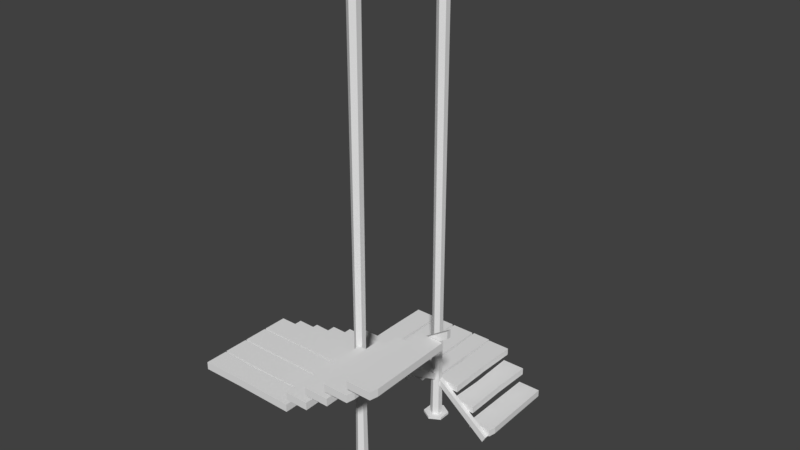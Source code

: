 # Source: stairs.blend  (saved by Blender 2.78.0; exported with 4.5.12 LTS)
import bpy
from mathutils import Matrix  # noqa: F401  (used for matrix-valued properties, if any)

bpy.ops.wm.read_factory_settings(use_empty=True)
scene = bpy.context.scene
scene.name = 'Scene'

# ---- collections
col_collection_1 = bpy.data.collections.new('Collection 1'); scene.collection.children.link(col_collection_1)

# ---- world
world_world = bpy.data.worlds.new('World'); scene.world = world_world
world_world.color = (0.05088, 0.05088, 0.05088)
world_world.use_sun_shadow = False
world_world.sun_shadow_jitter_overblur = 0.0
world_world.cycles.sampling_method = 'MANUAL'

# ---- meshes
me_cube_003 = bpy.data.meshes.new('Cube.003')
me_cube_003.from_pydata([(-0.1443, -0.1618, 1.49e-08), (-0.1742, -0.1883, 1.49e-08), (-0.174, -0.2407, 1.49e-08), (-0.1439, -0.2666, 1.49e-08), (-0.114, -0.2402, 1.49e-08), (-0.1142, -0.1878, 1.49e-08), (-0.1443, -0.1618, 0.00638), (-0.1742, -0.1883, 0.00638), (-0.174, -0.2407, 0.00638), (-0.1439, -0.2666, 0.00638), (-0.114, -0.2402, 0.00638), (-0.1142, -0.1878, 0.00638), (-0.1442, -0.1889, 0.00638), (-0.1587, -0.2017, 0.00638), (-0.1586, -0.227, 0.00638), (-0.144, -0.2395, 0.00638), (-0.1296, -0.2267, 0.00638), (-0.1297, -0.2014, 0.00638), (-0.1442, -0.1889, 1.248), (-0.1587, -0.2017, 1.248), (-0.1586, -0.227, 1.248), (-0.144, -0.2395, 1.248), (-0.1296, -0.2267, 1.248), (-0.1297, -0.2014, 1.248), (-0.1315, -0.2031, 0.1652), (-0.1314, -0.2029, 0.3677), (-0.1442, -0.1918, 0.3677), (-0.1442, -0.1921, 0.1652), (-0.144, -0.2363, 0.1652), (-0.144, -0.2366, 0.3677), (-0.1313, -0.2253, 0.3677), (-0.1314, -0.2251, 0.1652), (-0.1568, -0.2033, 0.1652), (-0.157, -0.2031, 0.3677), (-0.1569, -0.2255, 0.3677), (-0.1567, -0.2254, 0.1652), (-0.1453, -0.6333, 1.49e-08), (-0.1752, -0.6597, 1.49e-08), (-0.175, -0.7121, 1.49e-08), (-0.1449, -0.7381, 1.49e-08), (-0.115, -0.7116, 1.49e-08), (-0.1152, -0.6592, 1.49e-08), (-0.1453, -0.6333, 0.00638), (-0.1752, -0.6597, 0.00638), (-0.175, -0.7121, 0.00638), (-0.1449, -0.7381, 0.00638), (-0.115, -0.7116, 0.00638), (-0.1152, -0.6592, 0.00638), (-0.1452, -0.6603, 0.00638), (-0.1596, -0.6731, 0.00638), (-0.1596, -0.6984, 0.00638), (-0.145, -0.711, 0.00638), (-0.1306, -0.6982, 0.00638), (-0.1307, -0.6729, 0.00638), (-0.1452, -0.6603, 1.248), (-0.1596, -0.6731, 1.248), (-0.1596, -0.6984, 1.248), (-0.145, -0.711, 1.248), (-0.1306, -0.6982, 1.248), (-0.1307, -0.6729, 1.248), (-0.1325, -0.6745, 0.1652), (-0.1324, -0.6744, 0.3677), (-0.1452, -0.6633, 0.3677), (-0.1452, -0.6636, 0.1652), (-0.145, -0.7077, 0.1652), (-0.145, -0.708, 0.3677), (-0.1323, -0.6967, 0.3677), (-0.1324, -0.6966, 0.1652), (-0.1578, -0.6747, 0.1652), (-0.158, -0.6746, 0.3677), (-0.1579, -0.697, 0.3677), (-0.1577, -0.6968, 0.1652)], [], [(2, 8, 7, 1), (5, 11, 10, 4), (3, 9, 8, 2), (1, 7, 6, 0), (0, 6, 11, 5), (4, 10, 9, 3), (11, 17, 16, 10), (9, 15, 14, 8), (7, 13, 12, 6), (6, 12, 17, 11), (10, 16, 15, 9), (8, 14, 13, 7), (26, 18, 23, 25), (30, 22, 21, 29), (34, 20, 19, 33), (25, 23, 22, 30), (29, 21, 20, 34), (33, 19, 18, 26), (13, 32, 27, 12), (32, 33, 26, 27), (15, 28, 35, 14), (28, 29, 34, 35), (17, 24, 31, 16), (24, 25, 30, 31), (14, 35, 32, 13), (35, 34, 33, 32), (16, 31, 28, 15), (31, 30, 29, 28), (12, 27, 24, 17), (27, 26, 25, 24), (38, 44, 43, 37), (41, 47, 46, 40), (39, 45, 44, 38), (37, 43, 42, 36), (36, 42, 47, 41), (40, 46, 45, 39), (47, 53, 52, 46), (45, 51, 50, 44), (43, 49, 48, 42), (42, 48, 53, 47), (46, 52, 51, 45), (44, 50, 49, 43), (62, 54, 59, 61), (66, 58, 57, 65), (70, 56, 55, 69), (61, 59, 58, 66), (65, 57, 56, 70), (69, 55, 54, 62), (49, 68, 63, 48), (68, 69, 62, 63), (51, 64, 71, 50), (64, 65, 70, 71), (53, 60, 67, 52), (60, 61, 66, 67), (50, 71, 68, 49), (71, 70, 69, 68), (52, 67, 64, 51), (67, 66, 65, 64), (48, 63, 60, 53), (63, 62, 61, 60)])
me_cube_003.use_remesh_preserve_volume = False
me_cube_003.use_remesh_preserve_attributes = False
me_cube_003.use_mirror_vertex_groups = False
me_cube_003.update()
me_cube_002 = bpy.data.meshes.new('Cube.002')
me_cube_002.from_pydata([(-0.9052, -0.947, 0.7623), (-0.9035, -0.947, 0.9029), (-0.9039, -0.86, 0.6936), (-0.9021, -0.86, 0.8341), (0.13, -0.947, -0.1156), (0.1935, -0.947, 0.001733), (0.13, -0.8663, -0.1156), (0.1935, -0.8663, 0.001733), (-0.9825, -0.947, 0.7623), (-0.9808, -0.947, 0.9029), (-0.9021, -0.9407, 0.8341), (-0.9039, -0.9407, 0.6936), (-0.9248, -2.93, 2.208), (-0.9231, -2.93, 2.349), (-0.9825, -2.924, 2.075), (-0.9808, -2.924, 2.215), (-0.9248, -3.007, 2.208), (-0.9231, -3.007, 2.349), (0.8426, -2.925, 3.377), (0.8444, -2.925, 3.518), (0.8426, -3.002, 3.377), (0.8444, -3.002, 3.518), (-0.9052, -2.924, 2.075), (-0.9035, -2.924, 2.215)], [], [(2, 3, 7, 6), (6, 7, 5, 4), (4, 5, 10, 11), (2, 6, 4, 11), (7, 3, 10, 5), (0, 1, 23, 22), (8, 0, 22, 14), (9, 8, 14, 15), (1, 9, 15, 23), (17, 16, 20, 21), (18, 19, 21, 20), (13, 17, 21, 19), (12, 13, 19, 18), (16, 12, 18, 20)])
me_cube_002.use_remesh_preserve_volume = False
me_cube_002.use_remesh_preserve_attributes = False
me_cube_002.use_mirror_vertex_groups = False
me_cube_002.update()
me_cube_001 = bpy.data.meshes.new('Cube.001')
me_cube_001.from_pydata([(-0.03347, -0.2001, -0.0002778), (-0.03347, -0.2001, 0.01856), (-0.03347, 0.1671, -0.0002778), (-0.03347, 0.1671, 0.01856), (0.03347, -0.2001, -0.0002778), (0.03347, -0.2001, 0.01856), (0.03347, 0.1671, -0.0002778), (0.03347, 0.1671, 0.01856), (-0.03347, 0.0, -0.0002778), (-0.03347, 0.0, 0.01856), (0.03773, -0.1683, -0.0002778), (0.03773, -0.1683, 0.01856), (-0.09097, -0.2001, 0.04712), (-0.09097, -0.2001, 0.06595), (-0.09097, 0.1671, 0.04712), (-0.09097, 0.1671, 0.06595), (-0.02402, -0.2001, 0.04712), (-0.02402, -0.2001, 0.06595), (-0.02402, 0.1671, 0.04712), (-0.02402, 0.1671, 0.06595), (-0.08713, -0.04479, 0.04712), (-0.08713, -0.04479, 0.06595), (-0.02587, -0.008991, 0.04712), (-0.02587, -0.008991, 0.06595), (-0.1462, -0.2001, 0.08887), (-0.1462, -0.2001, 0.1077), (-0.1462, 0.1671, 0.08887), (-0.1462, 0.1671, 0.1077), (-0.07928, -0.2001, 0.08887), (-0.07928, -0.2001, 0.1077), (-0.07928, 0.1671, 0.08887), (-0.07928, 0.1671, 0.1077), (-0.1424, -0.04479, 0.08887), (-0.1424, -0.04479, 0.1077), (-0.08113, -0.008991, 0.08887), (-0.08113, -0.008991, 0.1077), (-0.2218, -0.04182, 0.07668), (-0.2763, -0.1971, 0.08887), (-0.2763, -0.1971, 0.1077), (-0.2763, 0.1701, 0.08887), (-0.2763, 0.1701, 0.1077), (-0.2093, -0.1971, 0.08887), (-0.2093, -0.1971, 0.1077), (-0.2093, 0.1701, 0.08887), (-0.2093, 0.1701, 0.1077), (-0.2751, -0.04182, 0.08887), (-0.2751, -0.04182, 0.1077), (-0.2086, -0.006021, 0.08887), (-0.2086, -0.006021, 0.1077), (-0.2037, -0.1949, 0.08914), (-0.2037, -0.1949, 0.108), (-0.2037, 0.1723, 0.08914), (-0.2037, 0.1723, 0.108), (-0.1498, -0.1949, 0.08914), (-0.1498, -0.1949, 0.108), (-0.1498, 0.1723, 0.08914), (-0.1498, 0.1723, 0.108), (-0.2006, -0.0396, 0.08914), (-0.2006, -0.0396, 0.108), (-0.1513, -0.003807, 0.08914), (-0.1513, -0.003807, 0.108), (-0.2823, 0.1699, 0.08887), (-0.2823, 0.1699, 0.1077), (-0.2823, -0.1973, 0.08887), (-0.2823, -0.1973, 0.1077), (-0.3385, 0.1699, 0.08887), (-0.3385, 0.1699, 0.1077), (-0.3385, -0.1973, 0.08887), (-0.3385, -0.1973, 0.1077), (-0.2834, 0.04751, 0.08887), (-0.2834, 0.04751, 0.1077), (-0.3392, 0.01171, 0.08887), (-0.3392, 0.01171, 0.1077), (-0.3475, 0.1699, 0.08887), (-0.3475, 0.1699, 0.1077), (-0.3475, -0.1973, 0.08887), (-0.3475, -0.1973, 0.1077), (-0.4144, 0.1699, 0.08887), (-0.4144, 0.1699, 0.1077), (-0.4144, -0.1973, 0.08887), (-0.4144, -0.1973, 0.1077), (-0.3487, -0.1295, 0.08887), (-0.3487, -0.1295, 0.1077), (-0.4152, 0.01171, 0.08887), (-0.4152, 0.01171, 0.1077), (-0.3111, -0.4837, 0.1901), (-0.4138, -0.4012, 0.2023), (-0.4138, -0.4012, 0.2211), (-0.1493, -0.4012, 0.2023), (-0.1493, -0.4012, 0.2211), (-0.4138, -0.5025, 0.2023), (-0.4138, -0.5025, 0.2211), (-0.1493, -0.5025, 0.2023), (-0.1493, -0.5025, 0.2211), (-0.3111, -0.403, 0.2023), (-0.3111, -0.403, 0.2211), (-0.2875, -0.5037, 0.2023), (-0.2875, -0.5037, 0.2211), (-0.4123, -0.5035, 0.2402), (-0.4123, -0.5035, 0.259), (-0.1478, -0.5035, 0.2402), (-0.1478, -0.5035, 0.259), (-0.4123, -0.5995, 0.2402), (-0.4123, -0.5995, 0.259), (-0.1478, -0.5995, 0.2402), (-0.1478, -0.5995, 0.259), (-0.3097, -0.509, 0.2402), (-0.3097, -0.509, 0.259), (-0.286, -0.5969, 0.2402), (-0.286, -0.5969, 0.259), (-0.1495, -0.4033, 0.1655), (-0.1495, -0.4033, 0.1843), (-0.4139, -0.4033, 0.1655), (-0.4139, -0.4033, 0.1843), (-0.1495, -0.3021, 0.1655), (-0.1495, -0.3021, 0.1843), (-0.4139, -0.3021, 0.1655), (-0.4139, -0.3021, 0.1843), (-0.2521, -0.4015, 0.1655), (-0.2521, -0.4015, 0.1843), (-0.2757, -0.3009, 0.1655), (-0.2757, -0.3009, 0.1843), (-0.1495, -0.2992, 0.1297), (-0.1495, -0.2992, 0.1485), (-0.4139, -0.2992, 0.1297), (-0.4139, -0.2992, 0.1485), (-0.1495, -0.1979, 0.1297), (-0.1495, -0.1979, 0.1485), (-0.4139, -0.1979, 0.1297), (-0.4139, -0.1979, 0.1485), (-0.3691, -0.2973, 0.1297), (-0.3691, -0.2973, 0.1485), (-0.2757, -0.1967, 0.1297), (-0.2757, -0.1967, 0.1485), (-0.1493, -0.6951, 0.2782), (-0.1493, -0.6951, 0.2971), (-0.4138, -0.6951, 0.2782), (-0.4138, -0.6951, 0.2971), (-0.1493, -0.5938, 0.2782), (-0.1493, -0.5938, 0.2971), (-0.4138, -0.5938, 0.2782), (-0.4138, -0.5938, 0.2971), (-0.252, -0.6893, 0.2782), (-0.252, -0.6893, 0.2971), (-0.2756, -0.5966, 0.2782), (-0.2756, -0.5966, 0.2971), (-0.3277, -0.9692, 0.302), (-0.4159, -0.8904, 0.3116), (-0.4159, -0.8904, 0.3304), (-0.1428, -0.8904, 0.3116), (-0.1428, -0.8904, 0.3304), (-0.4159, -0.9871, 0.3116), (-0.4159, -0.9871, 0.3304), (-0.1428, -0.9871, 0.3116), (-0.1428, -0.9871, 0.3304), (-0.3277, -0.8921, 0.3116), (-0.3277, -0.8921, 0.3304), (-0.3021, -0.9883, 0.3116), (-0.3021, -0.9883, 0.3304), (-0.4144, -0.9933, 0.3119), (-0.4144, -0.9933, 0.3307), (-0.1412, -0.9933, 0.3119), (-0.1412, -0.9933, 0.3307), (-0.4144, -1.085, 0.3119), (-0.4144, -1.085, 0.3307), (-0.1412, -1.085, 0.3119), (-0.1412, -1.085, 0.3307), (-0.3261, -0.9986, 0.3119), (-0.3261, -0.9986, 0.3307), (-0.3006, -1.083, 0.3119), (-0.3006, -1.083, 0.3307), (-0.143, -0.8843, 0.3116), (-0.143, -0.8843, 0.3304), (-0.4161, -0.8843, 0.3116), (-0.4161, -0.8843, 0.3304), (-0.143, -0.7876, 0.3116), (-0.143, -0.7876, 0.3304), (-0.4161, -0.7876, 0.3116), (-0.4161, -0.7876, 0.3304), (-0.264, -0.8826, 0.3116), (-0.264, -0.8826, 0.3304), (-0.2895, -0.7864, 0.3116), (-0.2895, -0.7864, 0.3304), (-0.143, -0.7818, 0.3116), (-0.143, -0.7818, 0.3304), (-0.4161, -0.7818, 0.3116), (-0.4161, -0.7818, 0.3304), (-0.143, -0.685, 0.3116), (-0.143, -0.685, 0.3304), (-0.4161, -0.685, 0.3116), (-0.4161, -0.685, 0.3304), (-0.3598, -0.78, 0.3116), (-0.3598, -0.78, 0.3304), (-0.2895, -0.6839, 0.3116), (-0.2895, -0.6839, 0.3304), (-0.139, -1.084, 0.3451), (-0.139, -1.084, 0.3639), (-0.139, -0.7012, 0.3451), (-0.139, -0.7012, 0.3639), (-0.07551, -1.084, 0.3451), (-0.07551, -1.084, 0.3639), (-0.07551, -0.7012, 0.3451), (-0.07551, -0.7012, 0.3639), (-0.1397, -0.9604, 0.3451), (-0.1397, -0.9604, 0.3639), (-0.07726, -0.9246, 0.3451), (-0.07726, -0.9246, 0.3639), (-0.07868, -1.081, 0.3821), (-0.07868, -1.081, 0.401), (-0.07868, -0.701, 0.3821), (-0.07868, -0.701, 0.401), (-0.01173, -1.081, 0.3821), (-0.01173, -1.081, 0.401), (-0.01173, -0.701, 0.3821), (-0.01173, -0.701, 0.401), (-0.07484, -0.9203, 0.3821), (-0.07484, -0.9203, 0.401), (-0.01358, -0.8832, 0.3821), (-0.01358, -0.8832, 0.401), (-0.01814, -1.081, 0.4172), (-0.01814, -1.081, 0.436), (-0.01814, -0.701, 0.4172), (-0.01814, -0.701, 0.436), (0.04881, -1.081, 0.4172), (0.04881, -1.081, 0.436), (0.04881, -0.701, 0.4172), (0.04881, -0.701, 0.436), (-0.01814, -0.8739, 0.4172), (-0.01814, -0.8739, 0.436), (0.05306, -1.048, 0.4172), (0.05306, -1.048, 0.436), (0.05006, -1.081, 0.4533), (0.05006, -1.081, 0.4721), (0.05006, -0.701, 0.4533), (0.05006, -0.701, 0.4721), (0.117, -1.081, 0.4533), (0.117, -1.081, 0.4721), (0.117, -0.701, 0.4533), (0.117, -0.701, 0.4721), (0.05006, -0.8739, 0.4533), (0.05006, -0.8739, 0.4721), (0.1213, -1.048, 0.4533), (0.1213, -1.048, 0.4721)], [], [(8, 9, 3, 2), (2, 3, 7, 6), (10, 11, 5, 4), (4, 5, 1, 0), (8, 10, 4, 0), (11, 9, 1, 5), (7, 3, 9, 11), (2, 6, 10, 8), (6, 7, 11, 10), (0, 1, 9, 8), (20, 21, 15, 14), (14, 15, 19, 18), (22, 23, 17, 16), (16, 17, 13, 12), (20, 22, 16, 12), (23, 21, 13, 17), (19, 15, 21, 23), (14, 18, 22, 20), (18, 19, 23, 22), (12, 13, 21, 20), (32, 33, 27, 26), (26, 27, 31, 30), (34, 35, 29, 28), (28, 29, 25, 24), (32, 34, 28, 24), (35, 33, 25, 29), (31, 27, 33, 35), (26, 30, 34, 32), (30, 31, 35, 34), (24, 25, 33, 32), (45, 46, 40, 39), (39, 40, 44, 43), (47, 48, 42, 41), (41, 42, 38, 37), (45, 47, 41, 37), (48, 46, 38, 42), (44, 40, 46, 48), (39, 43, 47, 45), (43, 44, 48, 47), (37, 38, 46, 45), (57, 58, 52, 51), (51, 52, 56, 55), (59, 60, 54, 53), (53, 54, 50, 49), (57, 59, 53, 49), (60, 58, 50, 54), (56, 52, 58, 60), (51, 55, 59, 57), (55, 56, 60, 59), (49, 50, 58, 57), (69, 70, 64, 63), (63, 64, 68, 67), (71, 72, 66, 65), (65, 66, 62, 61), (69, 71, 65, 61), (72, 70, 62, 66), (68, 64, 70, 72), (63, 67, 71, 69), (67, 68, 72, 71), (61, 62, 70, 69), (81, 82, 76, 75), (75, 76, 80, 79), (83, 84, 78, 77), (77, 78, 74, 73), (81, 83, 77, 73), (84, 82, 74, 78), (80, 76, 82, 84), (75, 79, 83, 81), (79, 80, 84, 83), (73, 74, 82, 81), (94, 95, 89, 88), (88, 89, 93, 92), (96, 97, 91, 90), (90, 91, 87, 86), (94, 96, 90, 86), (97, 95, 87, 91), (93, 89, 95, 97), (88, 92, 96, 94), (92, 93, 97, 96), (86, 87, 95, 94), (106, 107, 101, 100), (100, 101, 105, 104), (108, 109, 103, 102), (102, 103, 99, 98), (106, 108, 102, 98), (109, 107, 99, 103), (105, 101, 107, 109), (100, 104, 108, 106), (104, 105, 109, 108), (98, 99, 107, 106), (118, 119, 113, 112), (112, 113, 117, 116), (120, 121, 115, 114), (114, 115, 111, 110), (118, 120, 114, 110), (121, 119, 111, 115), (117, 113, 119, 121), (112, 116, 120, 118), (116, 117, 121, 120), (110, 111, 119, 118), (130, 131, 125, 124), (124, 125, 129, 128), (132, 133, 127, 126), (126, 127, 123, 122), (130, 132, 126, 122), (133, 131, 123, 127), (129, 125, 131, 133), (124, 128, 132, 130), (128, 129, 133, 132), (122, 123, 131, 130), (142, 143, 137, 136), (136, 137, 141, 140), (144, 145, 139, 138), (138, 139, 135, 134), (142, 144, 138, 134), (145, 143, 135, 139), (141, 137, 143, 145), (136, 140, 144, 142), (140, 141, 145, 144), (134, 135, 143, 142), (155, 156, 150, 149), (149, 150, 154, 153), (157, 158, 152, 151), (151, 152, 148, 147), (155, 157, 151, 147), (158, 156, 148, 152), (154, 150, 156, 158), (149, 153, 157, 155), (153, 154, 158, 157), (147, 148, 156, 155), (167, 168, 162, 161), (161, 162, 166, 165), (169, 170, 164, 163), (163, 164, 160, 159), (167, 169, 163, 159), (170, 168, 160, 164), (166, 162, 168, 170), (161, 165, 169, 167), (165, 166, 170, 169), (159, 160, 168, 167), (179, 180, 174, 173), (173, 174, 178, 177), (181, 182, 176, 175), (175, 176, 172, 171), (179, 181, 175, 171), (182, 180, 172, 176), (178, 174, 180, 182), (173, 177, 181, 179), (177, 178, 182, 181), (171, 172, 180, 179), (191, 192, 186, 185), (185, 186, 190, 189), (193, 194, 188, 187), (187, 188, 184, 183), (191, 193, 187, 183), (194, 192, 184, 188), (190, 186, 192, 194), (185, 189, 193, 191), (189, 190, 194, 193), (183, 184, 192, 191), (203, 204, 198, 197), (197, 198, 202, 201), (205, 206, 200, 199), (199, 200, 196, 195), (203, 205, 199, 195), (206, 204, 196, 200), (202, 198, 204, 206), (197, 201, 205, 203), (201, 202, 206, 205), (195, 196, 204, 203), (215, 216, 210, 209), (209, 210, 214, 213), (217, 218, 212, 211), (211, 212, 208, 207), (215, 217, 211, 207), (218, 216, 208, 212), (214, 210, 216, 218), (209, 213, 217, 215), (213, 214, 218, 217), (207, 208, 216, 215), (227, 228, 222, 221), (221, 222, 226, 225), (229, 230, 224, 223), (223, 224, 220, 219), (227, 229, 223, 219), (230, 228, 220, 224), (226, 222, 228, 230), (221, 225, 229, 227), (225, 226, 230, 229), (219, 220, 228, 227), (239, 240, 234, 233), (233, 234, 238, 237), (241, 242, 236, 235), (235, 236, 232, 231), (239, 241, 235, 231), (242, 240, 232, 236), (238, 234, 240, 242), (233, 237, 241, 239), (237, 238, 242, 241), (231, 232, 240, 239)])
me_cube_001.use_remesh_preserve_volume = False
me_cube_001.use_remesh_preserve_attributes = False
me_cube_001.use_mirror_vertex_groups = False
me_cube_001.update()

# ---- objects
ob_cube_002 = bpy.data.objects.new('Cube.002', me_cube_003)
ob_cube_001 = bpy.data.objects.new('Cube.001', me_cube_002)
ob_cube = bpy.data.objects.new('Cube', me_cube_001)

# ---- transforms, parenting, visibility, modifiers, constraints
ob_cube_002.location = (0.0, 0.0, 0.0)
ob_cube_002.scale = (6.508, 4.301, 6.964)
ob_cube_002.lineart.crease_threshold = 0.0
ob_cube_001.location = (0.0, 0.0, 0.0)
ob_cube_001.lineart.crease_threshold = 0.0
ob_cube.location = (0.0, 0.0, 0.0)
ob_cube.scale = (6.508, 4.301, 6.964)
ob_cube.lineart.crease_threshold = 0.0

# ---- collection membership
col_collection_1.objects.link(ob_cube_002)
col_collection_1.objects.link(ob_cube_001)
col_collection_1.objects.link(ob_cube)

# ---- scene / render settings (as saved in the file)
scene.frame_start = 1; scene.frame_end = 250; scene.frame_set(1)
scene.render.engine = 'BLENDER_EEVEE_NEXT'
scene.render.resolution_percentage = 50
scene.render.dither_intensity = 0.0
scene.cycles.use_denoising = False
scene.cycles.samples = 128
scene.cycles.sampling_pattern = 'TABULATED_SOBOL'
scene.cycles.light_sampling_threshold = 0.0
scene.cycles.use_adaptive_sampling = False
scene.cycles.use_light_tree = False
scene.cycles.blur_glossy = 0.0
scene.cycles.sample_clamp_indirect = 0.0
scene.view_settings.view_transform = 'Standard'
bpy.context.view_layer.update()

# ---- added for rendering (the .blend has no active camera and no usable light): camera, sun
cam_auto = bpy.data.cameras.new('AutoCamera')
cam_auto.lens = 50.0
cam_auto.sensor_width = 36.0
cam_auto.clip_end = 1000.0
ob_auto_camera = bpy.data.objects.new('AutoCamera', cam_auto)
scene.collection.objects.link(ob_auto_camera)
ob_auto_camera.location = (9.1823, -14.1, 12.3809)
ob_auto_camera.rotation_euler = (1.09748, -7.21219e-08, 0.694738)
scene.camera = ob_auto_camera
light_auto_sun = bpy.data.lights.new('AutoSun', 'SUN')
light_auto_sun.energy = 3.0
light_auto_sun.angle = 0.0523599
ob_auto_sun = bpy.data.objects.new('AutoSun', light_auto_sun)
scene.collection.objects.link(ob_auto_sun)
ob_auto_sun.rotation_euler = (0.872665, 0.174533, 0.523599)
bpy.context.view_layer.update()
